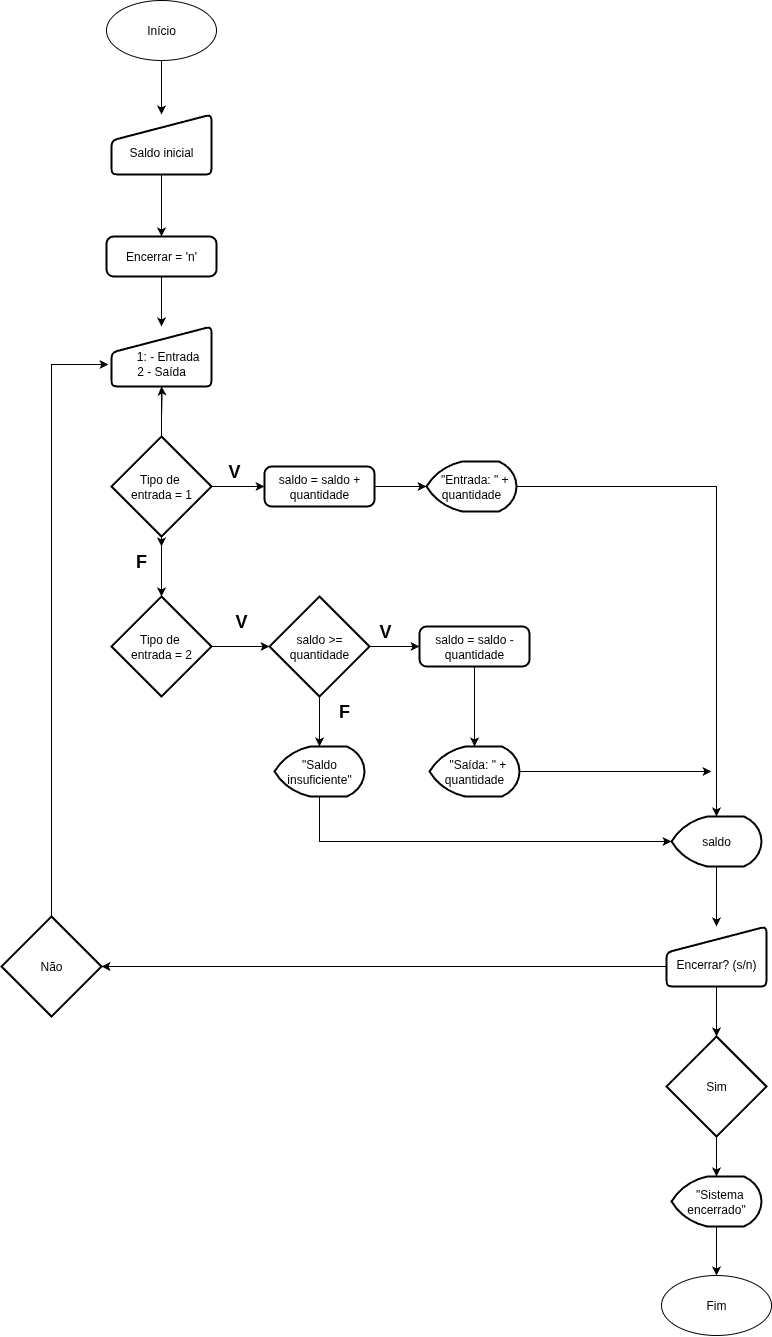

The diagram above was exported from draw.io. Its source (the exported page's mxGraphModel, read from the mxfile embedded in the PNG):
<mxGraphModel dx="2379" dy="1081" grid="1" gridSize="10" guides="1" tooltips="1" connect="1" arrows="1" fold="1" page="1" pageScale="1" pageWidth="827" pageHeight="1169" math="0" shadow="0">
  <root>
    <mxCell id="0" />
    <mxCell id="1" parent="0" />
    <mxCell id="vNBXoHa1Ooy1lN3gcc5z-2" value="" style="edgeStyle=orthogonalEdgeStyle;rounded=0;orthogonalLoop=1;jettySize=auto;html=1;" edge="1" parent="1" source="BJnI6T1Wv4a64cd1YlWq-1" target="BJnI6T1Wv4a64cd1YlWq-5">
      <mxGeometry relative="1" as="geometry" />
    </mxCell>
    <mxCell id="BJnI6T1Wv4a64cd1YlWq-1" value="&lt;div&gt;&lt;br&gt;&lt;/div&gt;&lt;div&gt;Saldo inicial&lt;/div&gt;" style="html=1;strokeWidth=2;shape=manualInput;whiteSpace=wrap;rounded=1;size=26;arcSize=11;" parent="1" vertex="1">
      <mxGeometry x="140" y="138" width="100" height="60" as="geometry" />
    </mxCell>
    <mxCell id="vNBXoHa1Ooy1lN3gcc5z-4" value="" style="edgeStyle=orthogonalEdgeStyle;rounded=0;orthogonalLoop=1;jettySize=auto;html=1;" edge="1" parent="1" source="BJnI6T1Wv4a64cd1YlWq-5" target="BJnI6T1Wv4a64cd1YlWq-11">
      <mxGeometry relative="1" as="geometry" />
    </mxCell>
    <mxCell id="BJnI6T1Wv4a64cd1YlWq-5" value="Encerrar = 'n'" style="rounded=1;whiteSpace=wrap;html=1;absoluteArcSize=1;arcSize=14;strokeWidth=2;" parent="1" vertex="1">
      <mxGeometry x="135" y="260" width="110" height="40" as="geometry" />
    </mxCell>
    <mxCell id="BJnI6T1Wv4a64cd1YlWq-12" value="" style="edgeStyle=orthogonalEdgeStyle;rounded=0;orthogonalLoop=1;jettySize=auto;html=1;" parent="1" target="BJnI6T1Wv4a64cd1YlWq-11" edge="1">
      <mxGeometry relative="1" as="geometry">
        <mxPoint x="190" y="440" as="sourcePoint" />
      </mxGeometry>
    </mxCell>
    <mxCell id="BJnI6T1Wv4a64cd1YlWq-15" value="" style="edgeStyle=orthogonalEdgeStyle;rounded=0;orthogonalLoop=1;jettySize=auto;html=1;" parent="1" source="BJnI6T1Wv4a64cd1YlWq-11" edge="1">
      <mxGeometry relative="1" as="geometry">
        <mxPoint x="190" y="570" as="targetPoint" />
      </mxGeometry>
    </mxCell>
    <mxCell id="BJnI6T1Wv4a64cd1YlWq-11" value="&lt;div&gt;&lt;br&gt;&lt;/div&gt;&amp;nbsp; &amp;nbsp; 1: - Entrada&lt;div&gt;2 - Saída&lt;/div&gt;" style="html=1;strokeWidth=2;shape=manualInput;whiteSpace=wrap;rounded=1;size=26;arcSize=11;" parent="1" vertex="1">
      <mxGeometry x="140" y="350" width="100" height="60" as="geometry" />
    </mxCell>
    <mxCell id="BJnI6T1Wv4a64cd1YlWq-19" value="" style="edgeStyle=orthogonalEdgeStyle;rounded=0;orthogonalLoop=1;jettySize=auto;html=1;" parent="1" source="BJnI6T1Wv4a64cd1YlWq-16" target="BJnI6T1Wv4a64cd1YlWq-18" edge="1">
      <mxGeometry relative="1" as="geometry" />
    </mxCell>
    <mxCell id="BJnI6T1Wv4a64cd1YlWq-24" value="" style="edgeStyle=orthogonalEdgeStyle;rounded=0;orthogonalLoop=1;jettySize=auto;html=1;" parent="1" source="BJnI6T1Wv4a64cd1YlWq-16" target="BJnI6T1Wv4a64cd1YlWq-23" edge="1">
      <mxGeometry relative="1" as="geometry" />
    </mxCell>
    <mxCell id="BJnI6T1Wv4a64cd1YlWq-16" value="Tipo de&amp;nbsp;&lt;div&gt;entrada = 1&lt;/div&gt;" style="strokeWidth=2;html=1;shape=mxgraph.flowchart.decision;whiteSpace=wrap;" parent="1" vertex="1">
      <mxGeometry x="140" y="460" width="100" height="100" as="geometry" />
    </mxCell>
    <mxCell id="BJnI6T1Wv4a64cd1YlWq-21" value="" style="edgeStyle=orthogonalEdgeStyle;rounded=0;orthogonalLoop=1;jettySize=auto;html=1;" parent="1" source="BJnI6T1Wv4a64cd1YlWq-18" target="BJnI6T1Wv4a64cd1YlWq-20" edge="1">
      <mxGeometry relative="1" as="geometry" />
    </mxCell>
    <mxCell id="BJnI6T1Wv4a64cd1YlWq-18" value="saldo = saldo + quantidade" style="rounded=1;whiteSpace=wrap;html=1;absoluteArcSize=1;arcSize=14;strokeWidth=2;" parent="1" vertex="1">
      <mxGeometry x="293" y="490" width="110" height="40" as="geometry" />
    </mxCell>
    <mxCell id="BJnI6T1Wv4a64cd1YlWq-20" value="&amp;nbsp; &quot;Entrada: &quot; + quantidade" style="strokeWidth=2;html=1;shape=mxgraph.flowchart.display;whiteSpace=wrap;" parent="1" vertex="1">
      <mxGeometry x="455" y="485" width="90" height="50" as="geometry" />
    </mxCell>
    <mxCell id="BJnI6T1Wv4a64cd1YlWq-22" value="&lt;b&gt;&lt;font style=&quot;font-size: 18px;&quot;&gt;V&lt;/font&gt;&lt;/b&gt;" style="text;strokeColor=none;align=center;fillColor=none;html=1;verticalAlign=middle;whiteSpace=wrap;rounded=0;" parent="1" vertex="1">
      <mxGeometry x="233" y="480" width="60" height="30" as="geometry" />
    </mxCell>
    <mxCell id="BJnI6T1Wv4a64cd1YlWq-28" value="" style="edgeStyle=orthogonalEdgeStyle;rounded=0;orthogonalLoop=1;jettySize=auto;html=1;" parent="1" source="BJnI6T1Wv4a64cd1YlWq-23" target="BJnI6T1Wv4a64cd1YlWq-27" edge="1">
      <mxGeometry relative="1" as="geometry" />
    </mxCell>
    <mxCell id="BJnI6T1Wv4a64cd1YlWq-23" value="Tipo de&amp;nbsp;&lt;div&gt;entrada = 2&lt;/div&gt;" style="strokeWidth=2;html=1;shape=mxgraph.flowchart.decision;whiteSpace=wrap;" parent="1" vertex="1">
      <mxGeometry x="140" y="620" width="100" height="100" as="geometry" />
    </mxCell>
    <mxCell id="BJnI6T1Wv4a64cd1YlWq-25" value="&lt;b&gt;&lt;font style=&quot;font-size: 18px;&quot;&gt;F&lt;/font&gt;&lt;/b&gt;" style="text;strokeColor=none;align=center;fillColor=none;html=1;verticalAlign=middle;whiteSpace=wrap;rounded=0;" parent="1" vertex="1">
      <mxGeometry x="140" y="570" width="60" height="30" as="geometry" />
    </mxCell>
    <mxCell id="BJnI6T1Wv4a64cd1YlWq-31" value="" style="edgeStyle=orthogonalEdgeStyle;rounded=0;orthogonalLoop=1;jettySize=auto;html=1;" parent="1" source="BJnI6T1Wv4a64cd1YlWq-27" target="BJnI6T1Wv4a64cd1YlWq-30" edge="1">
      <mxGeometry relative="1" as="geometry" />
    </mxCell>
    <mxCell id="vNBXoHa1Ooy1lN3gcc5z-5" value="" style="edgeStyle=orthogonalEdgeStyle;rounded=0;orthogonalLoop=1;jettySize=auto;html=1;" edge="1" parent="1" source="BJnI6T1Wv4a64cd1YlWq-27" target="BJnI6T1Wv4a64cd1YlWq-34">
      <mxGeometry relative="1" as="geometry" />
    </mxCell>
    <mxCell id="BJnI6T1Wv4a64cd1YlWq-27" value="saldo &amp;gt;= quantidade" style="strokeWidth=2;html=1;shape=mxgraph.flowchart.decision;whiteSpace=wrap;" parent="1" vertex="1">
      <mxGeometry x="298" y="620" width="100" height="100" as="geometry" />
    </mxCell>
    <mxCell id="BJnI6T1Wv4a64cd1YlWq-29" value="&lt;b&gt;&lt;font style=&quot;font-size: 18px;&quot;&gt;V&lt;/font&gt;&lt;/b&gt;" style="text;strokeColor=none;align=center;fillColor=none;html=1;verticalAlign=middle;whiteSpace=wrap;rounded=0;" parent="1" vertex="1">
      <mxGeometry x="240" y="630" width="60" height="30" as="geometry" />
    </mxCell>
    <mxCell id="vNBXoHa1Ooy1lN3gcc5z-6" value="" style="edgeStyle=orthogonalEdgeStyle;rounded=0;orthogonalLoop=1;jettySize=auto;html=1;" edge="1" parent="1" source="BJnI6T1Wv4a64cd1YlWq-30" target="BJnI6T1Wv4a64cd1YlWq-37">
      <mxGeometry relative="1" as="geometry" />
    </mxCell>
    <mxCell id="BJnI6T1Wv4a64cd1YlWq-30" value="saldo = saldo - quantidade" style="rounded=1;whiteSpace=wrap;html=1;absoluteArcSize=1;arcSize=14;strokeWidth=2;" parent="1" vertex="1">
      <mxGeometry x="448" y="650" width="110" height="40" as="geometry" />
    </mxCell>
    <mxCell id="BJnI6T1Wv4a64cd1YlWq-32" value="&lt;b&gt;&lt;font style=&quot;font-size: 18px;&quot;&gt;V&lt;/font&gt;&lt;/b&gt;" style="text;strokeColor=none;align=center;fillColor=none;html=1;verticalAlign=middle;whiteSpace=wrap;rounded=0;" parent="1" vertex="1">
      <mxGeometry x="384" y="640" width="60" height="30" as="geometry" />
    </mxCell>
    <mxCell id="BJnI6T1Wv4a64cd1YlWq-34" value="&quot;Saldo insuficiente&quot;" style="strokeWidth=2;html=1;shape=mxgraph.flowchart.display;whiteSpace=wrap;" parent="1" vertex="1">
      <mxGeometry x="303" y="770" width="90" height="50" as="geometry" />
    </mxCell>
    <mxCell id="BJnI6T1Wv4a64cd1YlWq-36" value="&lt;b&gt;&lt;font style=&quot;font-size: 18px;&quot;&gt;F&lt;/font&gt;&lt;/b&gt;" style="text;strokeColor=none;align=center;fillColor=none;html=1;verticalAlign=middle;whiteSpace=wrap;rounded=0;" parent="1" vertex="1">
      <mxGeometry x="343" y="720" width="60" height="30" as="geometry" />
    </mxCell>
    <mxCell id="vNBXoHa1Ooy1lN3gcc5z-20" style="edgeStyle=orthogonalEdgeStyle;rounded=0;orthogonalLoop=1;jettySize=auto;html=1;" edge="1" parent="1" source="BJnI6T1Wv4a64cd1YlWq-37">
      <mxGeometry relative="1" as="geometry">
        <mxPoint x="740" y="795" as="targetPoint" />
      </mxGeometry>
    </mxCell>
    <mxCell id="BJnI6T1Wv4a64cd1YlWq-37" value="&amp;nbsp; &quot;Saída: &quot; + quantidade" style="strokeWidth=2;html=1;shape=mxgraph.flowchart.display;whiteSpace=wrap;" parent="1" vertex="1">
      <mxGeometry x="458" y="770" width="90" height="50" as="geometry" />
    </mxCell>
    <mxCell id="vNBXoHa1Ooy1lN3gcc5z-19" value="" style="edgeStyle=orthogonalEdgeStyle;rounded=0;orthogonalLoop=1;jettySize=auto;html=1;" edge="1" parent="1" source="BJnI6T1Wv4a64cd1YlWq-39" target="BJnI6T1Wv4a64cd1YlWq-45">
      <mxGeometry relative="1" as="geometry" />
    </mxCell>
    <mxCell id="BJnI6T1Wv4a64cd1YlWq-39" value="saldo" style="strokeWidth=2;html=1;shape=mxgraph.flowchart.display;whiteSpace=wrap;" parent="1" vertex="1">
      <mxGeometry x="700" y="840" width="90" height="50" as="geometry" />
    </mxCell>
    <mxCell id="vNBXoHa1Ooy1lN3gcc5z-23" value="" style="edgeStyle=orthogonalEdgeStyle;rounded=0;orthogonalLoop=1;jettySize=auto;html=1;" edge="1" parent="1" source="BJnI6T1Wv4a64cd1YlWq-45" target="vNBXoHa1Ooy1lN3gcc5z-22">
      <mxGeometry relative="1" as="geometry" />
    </mxCell>
    <mxCell id="BJnI6T1Wv4a64cd1YlWq-45" value="&lt;div&gt;&lt;br&gt;&lt;/div&gt;Encerrar? (s/n)" style="html=1;strokeWidth=2;shape=manualInput;whiteSpace=wrap;rounded=1;size=26;arcSize=11;" parent="1" vertex="1">
      <mxGeometry x="695" y="950" width="100" height="60" as="geometry" />
    </mxCell>
    <mxCell id="BJnI6T1Wv4a64cd1YlWq-54" value="" style="edgeStyle=orthogonalEdgeStyle;rounded=0;orthogonalLoop=1;jettySize=auto;html=1;" parent="1" source="BJnI6T1Wv4a64cd1YlWq-48" target="BJnI6T1Wv4a64cd1YlWq-53" edge="1">
      <mxGeometry relative="1" as="geometry" />
    </mxCell>
    <mxCell id="BJnI6T1Wv4a64cd1YlWq-48" value="&amp;nbsp; &quot;Sistema encerrado&quot;" style="strokeWidth=2;html=1;shape=mxgraph.flowchart.display;whiteSpace=wrap;" parent="1" vertex="1">
      <mxGeometry x="700" y="1200" width="90" height="50" as="geometry" />
    </mxCell>
    <mxCell id="BJnI6T1Wv4a64cd1YlWq-53" value="Fim" style="ellipse;whiteSpace=wrap;html=1;" parent="1" vertex="1">
      <mxGeometry x="690" y="1299" width="110" height="60" as="geometry" />
    </mxCell>
    <mxCell id="vNBXoHa1Ooy1lN3gcc5z-3" value="" style="edgeStyle=orthogonalEdgeStyle;rounded=0;orthogonalLoop=1;jettySize=auto;html=1;" edge="1" parent="1" source="BJnI6T1Wv4a64cd1YlWq-55" target="BJnI6T1Wv4a64cd1YlWq-1">
      <mxGeometry relative="1" as="geometry" />
    </mxCell>
    <mxCell id="BJnI6T1Wv4a64cd1YlWq-55" value="Início" style="ellipse;whiteSpace=wrap;html=1;" parent="1" vertex="1">
      <mxGeometry x="135" y="24" width="110" height="60" as="geometry" />
    </mxCell>
    <mxCell id="vNBXoHa1Ooy1lN3gcc5z-14" style="edgeStyle=orthogonalEdgeStyle;rounded=0;orthogonalLoop=1;jettySize=auto;html=1;entryX=0.5;entryY=0;entryDx=0;entryDy=0;entryPerimeter=0;" edge="1" parent="1" source="BJnI6T1Wv4a64cd1YlWq-20" target="BJnI6T1Wv4a64cd1YlWq-39">
      <mxGeometry relative="1" as="geometry" />
    </mxCell>
    <mxCell id="vNBXoHa1Ooy1lN3gcc5z-18" style="edgeStyle=orthogonalEdgeStyle;rounded=0;orthogonalLoop=1;jettySize=auto;html=1;entryX=0;entryY=0.5;entryDx=0;entryDy=0;entryPerimeter=0;" edge="1" parent="1" source="BJnI6T1Wv4a64cd1YlWq-34" target="BJnI6T1Wv4a64cd1YlWq-39">
      <mxGeometry relative="1" as="geometry">
        <Array as="points">
          <mxPoint x="348" y="865" />
        </Array>
      </mxGeometry>
    </mxCell>
    <mxCell id="vNBXoHa1Ooy1lN3gcc5z-24" value="" style="edgeStyle=orthogonalEdgeStyle;rounded=0;orthogonalLoop=1;jettySize=auto;html=1;" edge="1" parent="1" source="vNBXoHa1Ooy1lN3gcc5z-22" target="BJnI6T1Wv4a64cd1YlWq-48">
      <mxGeometry relative="1" as="geometry" />
    </mxCell>
    <mxCell id="vNBXoHa1Ooy1lN3gcc5z-22" value="Sim" style="strokeWidth=2;html=1;shape=mxgraph.flowchart.decision;whiteSpace=wrap;" vertex="1" parent="1">
      <mxGeometry x="695" y="1060" width="100" height="100" as="geometry" />
    </mxCell>
    <mxCell id="vNBXoHa1Ooy1lN3gcc5z-25" value="Não" style="strokeWidth=2;html=1;shape=mxgraph.flowchart.decision;whiteSpace=wrap;" vertex="1" parent="1">
      <mxGeometry x="30" y="940" width="100" height="100" as="geometry" />
    </mxCell>
    <mxCell id="vNBXoHa1Ooy1lN3gcc5z-26" style="edgeStyle=orthogonalEdgeStyle;rounded=0;orthogonalLoop=1;jettySize=auto;html=1;entryX=1;entryY=0.5;entryDx=0;entryDy=0;entryPerimeter=0;" edge="1" parent="1" source="BJnI6T1Wv4a64cd1YlWq-45" target="vNBXoHa1Ooy1lN3gcc5z-25">
      <mxGeometry relative="1" as="geometry">
        <Array as="points">
          <mxPoint x="160" y="990" />
        </Array>
      </mxGeometry>
    </mxCell>
    <mxCell id="vNBXoHa1Ooy1lN3gcc5z-27" style="edgeStyle=orthogonalEdgeStyle;rounded=0;orthogonalLoop=1;jettySize=auto;html=1;entryX=-0.03;entryY=0.633;entryDx=0;entryDy=0;entryPerimeter=0;" edge="1" parent="1" source="vNBXoHa1Ooy1lN3gcc5z-25" target="BJnI6T1Wv4a64cd1YlWq-11">
      <mxGeometry relative="1" as="geometry">
        <Array as="points">
          <mxPoint x="80" y="388" />
        </Array>
      </mxGeometry>
    </mxCell>
  </root>
</mxGraphModel>